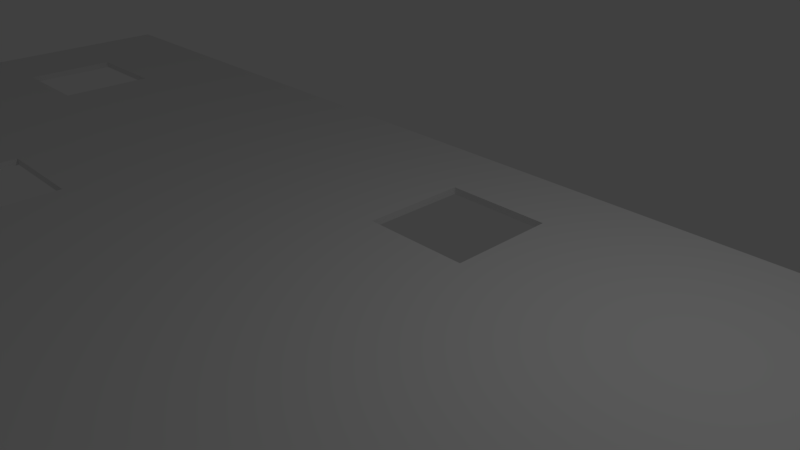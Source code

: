 # Source: untitled.blend  (saved by Blender 2.79.0; exported with 4.5.12 LTS)
import bpy
from mathutils import Matrix  # noqa: F401  (used for matrix-valued properties, if any)

bpy.ops.wm.read_factory_settings(use_empty=True)
scene = bpy.context.scene
scene.name = 'Scene'

# ---- collections
col_collection_1 = bpy.data.collections.new('Collection 1'); scene.collection.children.link(col_collection_1)

# ---- world
world_world = bpy.data.worlds.new('World'); scene.world = world_world
world_world.color = (0.05088, 0.05088, 0.05088)
world_world.use_sun_shadow = False
world_world.sun_shadow_jitter_overblur = 0.0
world_world.cycles.sampling_method = 'MANUAL'

# ---- cameras
cam_camera = bpy.data.cameras.new('Camera')
cam_camera.clip_end = 100.0
cam_camera.lens = 35.0
cam_camera.sensor_width = 32.0
cam_camera.sensor_height = 18.0
cam_camera.ortho_scale = 7.314
cam_camera.dof.focus_distance = 0.0
cam_camera.dof.aperture_fstop = 128.0

# ---- lights
light_lamp = bpy.data.lights.new('Lamp', 'POINT')
light_lamp.transmission_factor = 0.0
light_lamp.cutoff_distance = 30.0
light_lamp.energy = 100.0
light_lamp.shadow_buffer_clip_start = 1.001
light_lamp.shadow_soft_size = 0.1
light_lamp.shadow_maximum_resolution = 0.006
light_lamp.use_absolute_resolution = True

# ---- meshes
me_cube_004 = bpy.data.meshes.new('Cube.004')
me_cube_004.from_pydata([(-1.0, -1.0, -1.0), (-1.0, -1.0, 1.0), (-1.0, 1.0, -1.0), (-1.0, 1.0, 1.0), (1.0, -1.0, -1.0), (1.0, -1.0, 1.0), (1.0, 1.0, -1.0), (1.0, 1.0, 1.0)], [], [(0, 1, 3, 2), (2, 3, 7, 6), (6, 7, 5, 4), (4, 5, 1, 0), (2, 6, 4, 0), (7, 3, 1, 5)])
me_cube_004.use_remesh_preserve_volume = False
me_cube_004.use_remesh_preserve_attributes = False
me_cube_004.use_mirror_vertex_groups = False
me_cube_004.update()
me_cube_001 = bpy.data.meshes.new('Cube.001')
me_cube_001.from_pydata([(3.412, -4.058, -1.958), (3.412, -4.058, -0.193), (3.412, -2.293, -1.958), (3.412, -2.293, -0.193), (5.177, -4.058, -1.958), (5.177, -4.058, -0.193), (5.177, -2.293, -1.958), (5.177, -2.293, -0.193)], [], [(0, 1, 3, 2), (2, 3, 7, 6), (6, 7, 5, 4), (4, 5, 1, 0), (2, 6, 4, 0), (7, 3, 1, 5)])
me_cube_001.use_remesh_preserve_volume = False
me_cube_001.use_remesh_preserve_attributes = False
me_cube_001.use_mirror_vertex_groups = False
me_cube_001.update()
me_cube_003 = bpy.data.meshes.new('Cube.003')
me_cube_003.from_pydata([(-1.0, -1.0, -1.0), (-1.0, -1.0, 1.0), (-1.0, 1.0, -1.0), (-1.0, 1.0, 1.0), (1.0, -1.0, -1.0), (1.0, -1.0, 1.0), (1.0, 1.0, -1.0), (1.0, 1.0, 1.0), (-0.8659, 0.3758, 1.0), (-0.8659, 0.3758, -1.0), (-0.7247, 0.3758, 1.0), (-0.7247, 0.3758, -1.0), (-0.8659, 0.6715, 1.0), (-0.8659, 0.6715, -1.0), (-0.7247, 0.6715, 1.0), (-0.7247, 0.6715, -1.0), (-0.5075, -0.2777, 1.0), (-0.5075, -0.2777, -1.0), (-0.3664, -0.2777, 1.0), (-0.3664, -0.2777, -1.0), (-0.5075, 0.01803, 1.0), (-0.5075, 0.01803, -1.0), (-0.3664, 0.007494, 1.0), (-0.3664, 0.01803, 1.0), (-0.3664, 0.01803, -1.0), (-0.3664, 0.007494, -1.0), (-0.04407, -0.8161, 1.0), (-0.04407, -0.8161, -1.0), (0.09706, -0.8161, 1.0), (0.09706, -0.8161, -1.0), (-0.04407, -0.5203, 1.0), (-0.04407, -0.5203, -1.0), (0.09706, -0.5203, 1.0), (0.09706, -0.5203, -1.0), (-0.0287, 0.4895, 1.0), (-0.0287, 0.4895, -1.0), (0.1124, 0.4895, 1.0), (0.1124, 0.4895, -1.0), (-0.0287, 0.6277, -1.0), (-0.0287, 0.7852, 1.0), (-0.0287, 0.7852, -1.0), (0.1124, 0.7852, 1.0), (0.1124, 0.7852, -1.0), (0.1124, 0.6788, -1.0), (0.3828, -0.2672, 1.0), (0.3828, -0.2672, -1.0), (0.5239, -0.2672, 1.0), (0.5239, -0.2672, -1.0), (0.3828, 0.02857, 1.0), (0.3828, 0.02857, -1.0), (0.5239, 0.02857, 1.0), (0.5239, 0.02857, -1.0), (0.7857, 0.5084, 1.0), (0.7857, 0.5084, -1.0), (0.9268, 0.5084, 1.0), (0.9268, 0.5084, -1.0), (0.7857, 0.5627, 1.0), (0.7857, 0.8042, 1.0), (0.7857, 0.8042, -1.0), (0.9268, 0.6601, -1.0), (0.9268, 0.8042, 1.0), (0.9268, 0.8042, -1.0), (0.904, 0.8042, 1.0)], [], [(0, 1, 3, 2), (2, 3, 7, 6), (6, 7, 5, 4), (4, 5, 1, 0), (2, 6, 43, 42, 40, 38, 11, 15, 13), (7, 41, 36, 34, 10, 8, 3, 1, 16, 20, 23, 22), (11, 10, 14, 15), (15, 14, 12, 13), (3, 8, 12, 14, 7), (13, 12, 8, 9), (9, 8, 10, 11), (13, 9, 11, 21, 17, 19, 25, 49, 45, 47, 4, 29, 33, 31, 0, 2), (19, 18, 22, 23, 24, 25), (24, 23, 20, 21), (22, 18, 44, 48, 50, 56, 57, 62, 7), (21, 20, 16, 17), (17, 16, 18, 19), (6, 25, 24, 21, 11, 38, 35, 37, 43), (29, 28, 32, 33), (33, 32, 30, 31), (31, 30, 26, 27), (5, 32, 28, 26, 16, 1), (27, 26, 28, 29), (0, 31, 27, 29, 4), (37, 36, 41, 42, 43), (42, 41, 39, 40), (10, 34, 39, 41, 7, 14), (40, 39, 34, 35, 38), (35, 34, 36, 37), (47, 46, 50, 51), (51, 50, 48, 49), (49, 48, 44, 45), (7, 62, 60, 54, 52, 56, 50, 46, 44, 18, 16, 26, 30, 32, 5), (45, 44, 46, 47), (4, 47, 51, 49, 25, 58, 53, 55, 59, 6), (55, 54, 60, 61, 59), (61, 60, 62, 57, 58), (58, 57, 56, 52, 53), (53, 52, 54, 55), (6, 59, 61, 58, 25)])
me_cube_003.use_remesh_preserve_volume = False
me_cube_003.use_remesh_preserve_attributes = False
me_cube_003.use_mirror_vertex_groups = False
me_cube_003.update()

# ---- objects
ob_cube_002 = bpy.data.objects.new('Cube.002', me_cube_004)
ob_cube = bpy.data.objects.new('Cube', me_cube_001)
ob_cube_001 = bpy.data.objects.new('Cube.001', me_cube_003)
ob_lamp = bpy.data.objects.new('Lamp', light_lamp)
ob_camera = bpy.data.objects.new('Camera', cam_camera)

# ---- transforms, parenting, visibility, modifiers, constraints
ob_cube_002.location = (1.258, -16.69, -1.231)
ob_cube_002.scale = (11.65, 5.56, 0.05367)
ob_cube_002.lineart.crease_threshold = 0.0
ob_cube.location = (11.44, 4.468, 0.9772)
ob_cube.scale = (0.932, 0.932, 0.932)
ob_cube.lineart.crease_threshold = 0.0
_m = ob_cube.modifiers.new('Boolean', 'BOOLEAN')
_m.object = ob_cube_002
_m.solver = 'FAST'
ob_cube_001.location = (-0.261, -2.14, 0.007763)
ob_cube_001.scale = (11.65, 5.56, 0.05367)
ob_cube_001.lineart.crease_threshold = 0.0
ob_lamp.location = (4.076, 1.005, 5.904)
ob_lamp.rotation_euler = (0.6503, 0.05522, 1.866)
ob_lamp.lock_rotations_4d = False
ob_lamp.empty_display_type = 'ARROWS'
ob_lamp.color = (0.0, 0.0, 0.0, 0.0)
ob_lamp.lineart.crease_threshold = 0.0
ob_camera.location = (7.481, -6.508, 5.344)
ob_camera.rotation_euler = (1.109, 0.0, 0.8149)
ob_camera.lock_rotations_4d = False
ob_camera.empty_display_type = 'ARROWS'
ob_camera.color = (0.0, 0.0, 0.0, 0.0)
ob_camera.display_type = 'WIRE'
ob_camera.lineart.crease_threshold = 0.0

# ---- collection membership
col_collection_1.objects.link(ob_cube_002)
col_collection_1.objects.link(ob_cube)
col_collection_1.objects.link(ob_cube_001)
col_collection_1.objects.link(ob_lamp)
col_collection_1.objects.link(ob_camera)

# ---- scene / render settings (as saved in the file)
scene.camera = ob_camera
scene.frame_start = 1; scene.frame_end = 250; scene.frame_set(1)
scene.render.engine = 'BLENDER_EEVEE_NEXT'
scene.render.resolution_percentage = 50
scene.render.dither_intensity = 0.0
scene.cycles.use_denoising = False
scene.cycles.samples = 128
scene.cycles.sampling_pattern = 'TABULATED_SOBOL'
scene.cycles.use_adaptive_sampling = False
scene.cycles.use_light_tree = False
scene.cycles.blur_glossy = 0.0
scene.cycles.sample_clamp_indirect = 0.0
scene.view_settings.view_transform = 'Standard'
bpy.context.view_layer.update()
